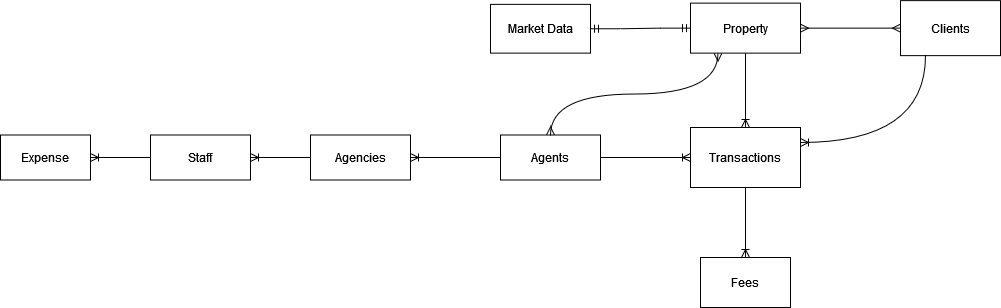

The diagram above was exported from draw.io. Its source (the exported page's mxGraphModel, read from the mxfile embedded in the PNG):
<mxGraphModel dx="2935" dy="633" grid="1" gridSize="10" guides="1" tooltips="1" connect="1" arrows="1" fold="1" page="1" pageScale="1" pageWidth="850" pageHeight="1100" math="0" shadow="0" extFonts="Permanent Marker^https://fonts.googleapis.com/css?family=Permanent+Marker">
  <root>
    <mxCell id="0" />
    <mxCell id="1" parent="0" />
    <mxCell id="r23vwlZ_52zzLBHfGluQ-1" value="Property" style="rounded=0;whiteSpace=wrap;html=1;" vertex="1" parent="1">
      <mxGeometry x="-300" y="285.63" width="110" height="50" as="geometry" />
    </mxCell>
    <mxCell id="r23vwlZ_52zzLBHfGluQ-2" value="Clients" style="rounded=0;whiteSpace=wrap;html=1;" vertex="1" parent="1">
      <mxGeometry x="-90" y="283.13" width="100" height="55" as="geometry" />
    </mxCell>
    <mxCell id="r23vwlZ_52zzLBHfGluQ-3" value="Agents" style="rounded=0;whiteSpace=wrap;html=1;" vertex="1" parent="1">
      <mxGeometry x="-490" y="417.5" width="100" height="45" as="geometry" />
    </mxCell>
    <mxCell id="r23vwlZ_52zzLBHfGluQ-4" value="Staff" style="rounded=0;whiteSpace=wrap;html=1;" vertex="1" parent="1">
      <mxGeometry x="-840" y="417.5" width="100" height="45" as="geometry" />
    </mxCell>
    <mxCell id="r23vwlZ_52zzLBHfGluQ-5" value="Transactions" style="rounded=0;whiteSpace=wrap;html=1;" vertex="1" parent="1">
      <mxGeometry x="-300" y="410" width="110" height="60" as="geometry" />
    </mxCell>
    <mxCell id="r23vwlZ_52zzLBHfGluQ-6" value="Fees" style="rounded=0;whiteSpace=wrap;html=1;" vertex="1" parent="1">
      <mxGeometry x="-290" y="540" width="90" height="50" as="geometry" />
    </mxCell>
    <mxCell id="r23vwlZ_52zzLBHfGluQ-7" value="Expense" style="rounded=0;whiteSpace=wrap;html=1;" vertex="1" parent="1">
      <mxGeometry x="-990" y="417.5" width="90" height="45" as="geometry" />
    </mxCell>
    <mxCell id="r23vwlZ_52zzLBHfGluQ-8" value="Agencies" style="rounded=0;whiteSpace=wrap;html=1;" vertex="1" parent="1">
      <mxGeometry x="-680" y="417.5" width="100" height="45" as="geometry" />
    </mxCell>
    <mxCell id="r23vwlZ_52zzLBHfGluQ-9" value="Market Data" style="rounded=0;whiteSpace=wrap;html=1;" vertex="1" parent="1">
      <mxGeometry x="-500" y="286.88" width="100" height="48.75" as="geometry" />
    </mxCell>
    <mxCell id="r23vwlZ_52zzLBHfGluQ-165" value="" style="edgeStyle=entityRelationEdgeStyle;fontSize=12;html=1;endArrow=ERmandOne;startArrow=ERmandOne;rounded=0;labelBackgroundColor=default;strokeColor=default;align=center;verticalAlign=middle;fontFamily=Helvetica;fontColor=default;shape=connector;entryX=0;entryY=0.5;entryDx=0;entryDy=0;" edge="1" parent="1" source="r23vwlZ_52zzLBHfGluQ-9" target="r23vwlZ_52zzLBHfGluQ-1">
      <mxGeometry width="100" height="100" relative="1" as="geometry">
        <mxPoint x="150" y="530" as="sourcePoint" />
        <mxPoint x="250" y="430" as="targetPoint" />
      </mxGeometry>
    </mxCell>
    <mxCell id="r23vwlZ_52zzLBHfGluQ-166" value="" style="edgeStyle=entityRelationEdgeStyle;fontSize=12;html=1;endArrow=ERmany;startArrow=ERmany;rounded=0;labelBackgroundColor=default;strokeColor=default;align=center;verticalAlign=middle;fontFamily=Helvetica;fontColor=default;shape=connector;exitX=1;exitY=0.5;exitDx=0;exitDy=0;entryX=0;entryY=0.5;entryDx=0;entryDy=0;" edge="1" parent="1" source="r23vwlZ_52zzLBHfGluQ-1" target="r23vwlZ_52zzLBHfGluQ-2">
      <mxGeometry width="100" height="100" relative="1" as="geometry">
        <mxPoint x="-60" y="460" as="sourcePoint" />
        <mxPoint x="40" y="360" as="targetPoint" />
      </mxGeometry>
    </mxCell>
    <mxCell id="r23vwlZ_52zzLBHfGluQ-167" value="" style="fontSize=12;html=1;endArrow=ERoneToMany;rounded=0;labelBackgroundColor=default;strokeColor=default;align=center;verticalAlign=middle;fontFamily=Helvetica;fontColor=default;shape=connector;exitX=0.5;exitY=1;exitDx=0;exitDy=0;entryX=0.5;entryY=0;entryDx=0;entryDy=0;" edge="1" parent="1" source="r23vwlZ_52zzLBHfGluQ-1" target="r23vwlZ_52zzLBHfGluQ-5">
      <mxGeometry width="100" height="100" relative="1" as="geometry">
        <mxPoint x="-60" y="460" as="sourcePoint" />
        <mxPoint x="40" y="360" as="targetPoint" />
      </mxGeometry>
    </mxCell>
    <mxCell id="r23vwlZ_52zzLBHfGluQ-168" value="" style="fontSize=12;html=1;endArrow=ERoneToMany;rounded=0;labelBackgroundColor=default;strokeColor=default;align=center;verticalAlign=middle;fontFamily=Helvetica;fontColor=default;shape=connector;exitX=0.5;exitY=1;exitDx=0;exitDy=0;entryX=0.5;entryY=0;entryDx=0;entryDy=0;" edge="1" parent="1" source="r23vwlZ_52zzLBHfGluQ-5" target="r23vwlZ_52zzLBHfGluQ-6">
      <mxGeometry width="100" height="100" relative="1" as="geometry">
        <mxPoint x="-60" y="460" as="sourcePoint" />
        <mxPoint x="40" y="360" as="targetPoint" />
      </mxGeometry>
    </mxCell>
    <mxCell id="r23vwlZ_52zzLBHfGluQ-169" value="" style="fontSize=12;html=1;endArrow=ERoneToMany;labelBackgroundColor=default;strokeColor=default;align=center;verticalAlign=middle;fontFamily=Helvetica;fontColor=default;shape=connector;entryX=1;entryY=0.25;entryDx=0;entryDy=0;exitX=0.25;exitY=1;exitDx=0;exitDy=0;rounded=0;edgeStyle=orthogonalEdgeStyle;curved=1;" edge="1" parent="1" source="r23vwlZ_52zzLBHfGluQ-2" target="r23vwlZ_52zzLBHfGluQ-5">
      <mxGeometry width="100" height="100" relative="1" as="geometry">
        <mxPoint x="-60" y="460" as="sourcePoint" />
        <mxPoint x="40" y="360" as="targetPoint" />
      </mxGeometry>
    </mxCell>
    <mxCell id="r23vwlZ_52zzLBHfGluQ-170" value="" style="edgeStyle=entityRelationEdgeStyle;fontSize=12;html=1;endArrow=ERoneToMany;rounded=0;labelBackgroundColor=default;strokeColor=default;align=center;verticalAlign=middle;fontFamily=Helvetica;fontColor=default;shape=connector;entryX=0;entryY=0.5;entryDx=0;entryDy=0;exitX=1;exitY=0.5;exitDx=0;exitDy=0;" edge="1" parent="1" source="r23vwlZ_52zzLBHfGluQ-3" target="r23vwlZ_52zzLBHfGluQ-5">
      <mxGeometry width="100" height="100" relative="1" as="geometry">
        <mxPoint x="-60" y="460" as="sourcePoint" />
        <mxPoint x="40" y="360" as="targetPoint" />
        <Array as="points">
          <mxPoint x="-70" y="490" />
          <mxPoint x="-110" y="470" />
        </Array>
      </mxGeometry>
    </mxCell>
    <mxCell id="r23vwlZ_52zzLBHfGluQ-172" value="" style="edgeStyle=orthogonalEdgeStyle;fontSize=12;html=1;endArrow=ERmany;startArrow=ERmany;rounded=0;labelBackgroundColor=default;strokeColor=default;align=center;verticalAlign=middle;fontFamily=Helvetica;fontColor=default;shape=connector;exitX=0.5;exitY=0;exitDx=0;exitDy=0;entryX=0.25;entryY=1;entryDx=0;entryDy=0;curved=1;" edge="1" parent="1" source="r23vwlZ_52zzLBHfGluQ-3" target="r23vwlZ_52zzLBHfGluQ-1">
      <mxGeometry width="100" height="100" relative="1" as="geometry">
        <mxPoint x="-200" y="460" as="sourcePoint" />
        <mxPoint x="-100" y="360" as="targetPoint" />
      </mxGeometry>
    </mxCell>
    <mxCell id="r23vwlZ_52zzLBHfGluQ-173" value="" style="edgeStyle=entityRelationEdgeStyle;fontSize=12;html=1;endArrow=ERoneToMany;rounded=0;labelBackgroundColor=default;strokeColor=default;align=center;verticalAlign=middle;fontFamily=Helvetica;fontColor=default;shape=connector;entryX=1;entryY=0.5;entryDx=0;entryDy=0;exitX=0;exitY=0.5;exitDx=0;exitDy=0;" edge="1" parent="1" source="r23vwlZ_52zzLBHfGluQ-3" target="r23vwlZ_52zzLBHfGluQ-8">
      <mxGeometry width="100" height="100" relative="1" as="geometry">
        <mxPoint x="-400" y="460" as="sourcePoint" />
        <mxPoint x="-300" y="360" as="targetPoint" />
      </mxGeometry>
    </mxCell>
    <mxCell id="r23vwlZ_52zzLBHfGluQ-175" value="" style="edgeStyle=entityRelationEdgeStyle;fontSize=12;html=1;endArrow=ERoneToMany;rounded=0;labelBackgroundColor=default;strokeColor=default;align=center;verticalAlign=middle;fontFamily=Helvetica;fontColor=default;shape=connector;exitX=0;exitY=0.5;exitDx=0;exitDy=0;entryX=1;entryY=0.5;entryDx=0;entryDy=0;" edge="1" parent="1" source="r23vwlZ_52zzLBHfGluQ-8" target="r23vwlZ_52zzLBHfGluQ-4">
      <mxGeometry width="100" height="100" relative="1" as="geometry">
        <mxPoint x="-600" y="420" as="sourcePoint" />
        <mxPoint x="-500" y="320" as="targetPoint" />
      </mxGeometry>
    </mxCell>
    <mxCell id="r23vwlZ_52zzLBHfGluQ-176" value="" style="edgeStyle=entityRelationEdgeStyle;fontSize=12;html=1;endArrow=ERoneToMany;rounded=0;labelBackgroundColor=default;strokeColor=default;align=center;verticalAlign=middle;fontFamily=Helvetica;fontColor=default;shape=connector;entryX=1;entryY=0.5;entryDx=0;entryDy=0;exitX=0;exitY=0.5;exitDx=0;exitDy=0;" edge="1" parent="1" source="r23vwlZ_52zzLBHfGluQ-4" target="r23vwlZ_52zzLBHfGluQ-7">
      <mxGeometry width="100" height="100" relative="1" as="geometry">
        <mxPoint x="-600" y="420" as="sourcePoint" />
        <mxPoint x="-500" y="320" as="targetPoint" />
      </mxGeometry>
    </mxCell>
  </root>
</mxGraphModel>